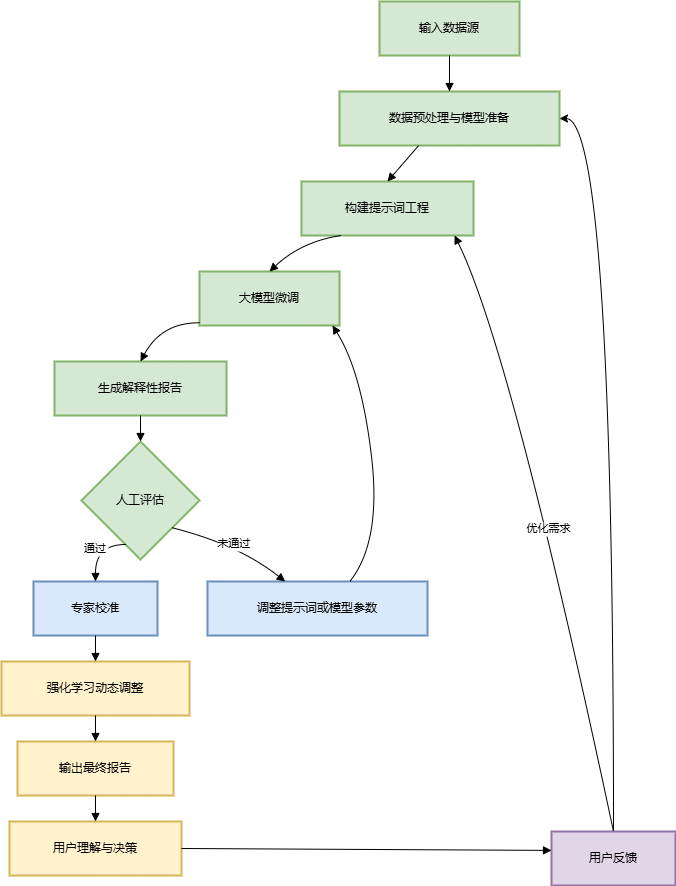

The diagram above was exported from draw.io. Its source (the exported page's mxGraphModel, read from the mxfile embedded in the PNG):
<mxGraphModel dx="2426" dy="1322" grid="1" gridSize="10" guides="1" tooltips="1" connect="1" arrows="1" fold="1" page="1" pageScale="1" pageWidth="827" pageHeight="1169" math="0" shadow="0">
  <root>
    <mxCell id="0" />
    <mxCell id="1" parent="0" />
    <mxCell id="-xc-apI-G3v3KdjXCTRf-2" value="输入数据源" style="whiteSpace=wrap;strokeWidth=2;fillColor=#d5e8d4;strokeColor=#82b366;" vertex="1" parent="1">
      <mxGeometry x="398" y="240" width="140" height="54" as="geometry" />
    </mxCell>
    <mxCell id="-xc-apI-G3v3KdjXCTRf-3" value="数据预处理与模型准备" style="whiteSpace=wrap;strokeWidth=2;fillColor=#d5e8d4;strokeColor=#82b366;" vertex="1" parent="1">
      <mxGeometry x="358" y="330" width="220" height="54" as="geometry" />
    </mxCell>
    <mxCell id="-xc-apI-G3v3KdjXCTRf-4" value="构建提示词工程" style="whiteSpace=wrap;strokeWidth=2;fillColor=#d5e8d4;strokeColor=#82b366;" vertex="1" parent="1">
      <mxGeometry x="320" y="420" width="172" height="54" as="geometry" />
    </mxCell>
    <mxCell id="-xc-apI-G3v3KdjXCTRf-5" value="大模型微调" style="whiteSpace=wrap;strokeWidth=2;fillColor=#d5e8d4;strokeColor=#82b366;" vertex="1" parent="1">
      <mxGeometry x="218" y="510" width="140" height="54" as="geometry" />
    </mxCell>
    <mxCell id="-xc-apI-G3v3KdjXCTRf-6" value="生成解释性报告" style="whiteSpace=wrap;strokeWidth=2;fillColor=#d5e8d4;strokeColor=#82b366;" vertex="1" parent="1">
      <mxGeometry x="73" y="600" width="172" height="54" as="geometry" />
    </mxCell>
    <mxCell id="-xc-apI-G3v3KdjXCTRf-7" value="人工评估" style="rhombus;strokeWidth=2;whiteSpace=wrap;fillColor=#d5e8d4;strokeColor=#82b366;" vertex="1" parent="1">
      <mxGeometry x="100" y="680" width="118" height="118" as="geometry" />
    </mxCell>
    <mxCell id="-xc-apI-G3v3KdjXCTRf-8" value="专家校准" style="whiteSpace=wrap;strokeWidth=2;fillColor=#dae8fc;strokeColor=#6c8ebf;" vertex="1" parent="1">
      <mxGeometry x="52" y="820" width="124" height="54" as="geometry" />
    </mxCell>
    <mxCell id="-xc-apI-G3v3KdjXCTRf-9" value="调整提示词或模型参数" style="whiteSpace=wrap;strokeWidth=2;fillColor=#dae8fc;strokeColor=#6c8ebf;" vertex="1" parent="1">
      <mxGeometry x="226" y="820" width="220" height="54" as="geometry" />
    </mxCell>
    <mxCell id="-xc-apI-G3v3KdjXCTRf-10" value="强化学习动态调整" style="whiteSpace=wrap;strokeWidth=2;fillColor=#fff2cc;strokeColor=#d6b656;" vertex="1" parent="1">
      <mxGeometry x="20" y="900" width="188" height="54" as="geometry" />
    </mxCell>
    <mxCell id="-xc-apI-G3v3KdjXCTRf-11" value="输出最终报告" style="whiteSpace=wrap;strokeWidth=2;fillColor=#fff2cc;strokeColor=#d6b656;" vertex="1" parent="1">
      <mxGeometry x="36" y="980" width="156" height="54" as="geometry" />
    </mxCell>
    <mxCell id="-xc-apI-G3v3KdjXCTRf-12" value="用户理解与决策" style="whiteSpace=wrap;strokeWidth=2;fillColor=#fff2cc;strokeColor=#d6b656;" vertex="1" parent="1">
      <mxGeometry x="28" y="1060" width="172" height="54" as="geometry" />
    </mxCell>
    <mxCell id="-xc-apI-G3v3KdjXCTRf-31" style="edgeStyle=orthogonalEdgeStyle;rounded=0;orthogonalLoop=1;jettySize=auto;html=1;exitX=0.5;exitY=0;exitDx=0;exitDy=0;entryX=1;entryY=0.5;entryDx=0;entryDy=0;curved=1;" edge="1" parent="1" source="-xc-apI-G3v3KdjXCTRf-13" target="-xc-apI-G3v3KdjXCTRf-3">
      <mxGeometry relative="1" as="geometry" />
    </mxCell>
    <mxCell id="-xc-apI-G3v3KdjXCTRf-13" value="用户反馈" style="whiteSpace=wrap;strokeWidth=2;fillColor=#e1d5e7;strokeColor=#9673a6;" vertex="1" parent="1">
      <mxGeometry x="570" y="1070" width="124" height="54" as="geometry" />
    </mxCell>
    <mxCell id="-xc-apI-G3v3KdjXCTRf-16" value="" style="curved=1;startArrow=none;endArrow=block;exitX=0.5;exitY=1;entryX=0.5;entryY=0;rounded=0;" edge="1" parent="1" source="-xc-apI-G3v3KdjXCTRf-2" target="-xc-apI-G3v3KdjXCTRf-3">
      <mxGeometry relative="1" as="geometry">
        <Array as="points" />
      </mxGeometry>
    </mxCell>
    <mxCell id="-xc-apI-G3v3KdjXCTRf-17" value="" style="curved=1;startArrow=none;endArrow=block;exitX=0.36;exitY=1;entryX=0.5;entryY=0;rounded=0;" edge="1" parent="1" source="-xc-apI-G3v3KdjXCTRf-3" target="-xc-apI-G3v3KdjXCTRf-4">
      <mxGeometry relative="1" as="geometry">
        <Array as="points" />
      </mxGeometry>
    </mxCell>
    <mxCell id="-xc-apI-G3v3KdjXCTRf-18" value="" style="curved=1;startArrow=none;endArrow=block;exitX=0.23;exitY=1;entryX=0.5;entryY=0;rounded=0;" edge="1" parent="1" source="-xc-apI-G3v3KdjXCTRf-4" target="-xc-apI-G3v3KdjXCTRf-5">
      <mxGeometry relative="1" as="geometry">
        <Array as="points">
          <mxPoint x="320" y="480" />
        </Array>
      </mxGeometry>
    </mxCell>
    <mxCell id="-xc-apI-G3v3KdjXCTRf-19" value="" style="curved=1;startArrow=none;endArrow=block;exitX=0;exitY=0.95;entryX=0.5;entryY=0;rounded=0;" edge="1" parent="1" source="-xc-apI-G3v3KdjXCTRf-5" target="-xc-apI-G3v3KdjXCTRf-6">
      <mxGeometry relative="1" as="geometry">
        <Array as="points">
          <mxPoint x="180" y="561" />
        </Array>
      </mxGeometry>
    </mxCell>
    <mxCell id="-xc-apI-G3v3KdjXCTRf-20" value="" style="curved=1;startArrow=none;endArrow=block;exitX=0.5;exitY=1;entryX=0.5;entryY=0;rounded=0;" edge="1" parent="1" source="-xc-apI-G3v3KdjXCTRf-6" target="-xc-apI-G3v3KdjXCTRf-7">
      <mxGeometry relative="1" as="geometry">
        <Array as="points" />
      </mxGeometry>
    </mxCell>
    <mxCell id="-xc-apI-G3v3KdjXCTRf-21" value="通过" style="curved=1;startArrow=none;endArrow=block;exitX=0.33;exitY=1;entryX=0.5;entryY=-0.01;rounded=0;" edge="1" parent="1" source="-xc-apI-G3v3KdjXCTRf-7" target="-xc-apI-G3v3KdjXCTRf-8">
      <mxGeometry relative="1" as="geometry">
        <Array as="points">
          <mxPoint x="114" y="783" />
        </Array>
      </mxGeometry>
    </mxCell>
    <mxCell id="-xc-apI-G3v3KdjXCTRf-22" value="未通过" style="curved=1;startArrow=none;endArrow=block;exitX=1;exitY=0.93;entryX=0.35;entryY=-0.01;rounded=0;" edge="1" parent="1" source="-xc-apI-G3v3KdjXCTRf-7" target="-xc-apI-G3v3KdjXCTRf-9">
      <mxGeometry relative="1" as="geometry">
        <Array as="points">
          <mxPoint x="257" y="783" />
        </Array>
      </mxGeometry>
    </mxCell>
    <mxCell id="-xc-apI-G3v3KdjXCTRf-23" value="" style="curved=1;startArrow=none;endArrow=block;exitX=0.65;exitY=-0.01;entryX=0.95;entryY=1;rounded=0;" edge="1" parent="1" source="-xc-apI-G3v3KdjXCTRf-9" target="-xc-apI-G3v3KdjXCTRf-5">
      <mxGeometry relative="1" as="geometry">
        <Array as="points">
          <mxPoint x="400" y="780" />
          <mxPoint x="380" y="610" />
        </Array>
      </mxGeometry>
    </mxCell>
    <mxCell id="-xc-apI-G3v3KdjXCTRf-24" value="" style="curved=1;startArrow=none;endArrow=block;exitX=0.5;exitY=0.99;entryX=0.5;entryY=-0.01;rounded=0;" edge="1" parent="1" source="-xc-apI-G3v3KdjXCTRf-8" target="-xc-apI-G3v3KdjXCTRf-10">
      <mxGeometry relative="1" as="geometry">
        <Array as="points" />
      </mxGeometry>
    </mxCell>
    <mxCell id="-xc-apI-G3v3KdjXCTRf-25" value="" style="curved=1;startArrow=none;endArrow=block;exitX=0.5;exitY=0.99;entryX=0.5;entryY=-0.01;rounded=0;" edge="1" parent="1" source="-xc-apI-G3v3KdjXCTRf-10" target="-xc-apI-G3v3KdjXCTRf-11">
      <mxGeometry relative="1" as="geometry">
        <Array as="points" />
      </mxGeometry>
    </mxCell>
    <mxCell id="-xc-apI-G3v3KdjXCTRf-26" value="" style="curved=1;startArrow=none;endArrow=block;exitX=0.5;exitY=0.99;entryX=0.5;entryY=-0.01;rounded=0;" edge="1" parent="1" source="-xc-apI-G3v3KdjXCTRf-11" target="-xc-apI-G3v3KdjXCTRf-12">
      <mxGeometry relative="1" as="geometry">
        <Array as="points" />
      </mxGeometry>
    </mxCell>
    <mxCell id="-xc-apI-G3v3KdjXCTRf-27" value="" style="curved=1;startArrow=none;endArrow=block;exitX=1;exitY=0.5;entryX=0;entryY=0.35;rounded=0;exitDx=0;exitDy=0;" edge="1" parent="1" source="-xc-apI-G3v3KdjXCTRf-12" target="-xc-apI-G3v3KdjXCTRf-13">
      <mxGeometry relative="1" as="geometry">
        <Array as="points" />
      </mxGeometry>
    </mxCell>
    <mxCell id="-xc-apI-G3v3KdjXCTRf-29" value="优化需求" style="curved=1;startArrow=none;endArrow=block;exitX=0.5;exitY=-0.01;entryX=0.89;entryY=1;rounded=0;" edge="1" parent="1" source="-xc-apI-G3v3KdjXCTRf-13" target="-xc-apI-G3v3KdjXCTRf-4">
      <mxGeometry relative="1" as="geometry">
        <Array as="points">
          <mxPoint x="530" y="590" />
        </Array>
      </mxGeometry>
    </mxCell>
  </root>
</mxGraphModel>